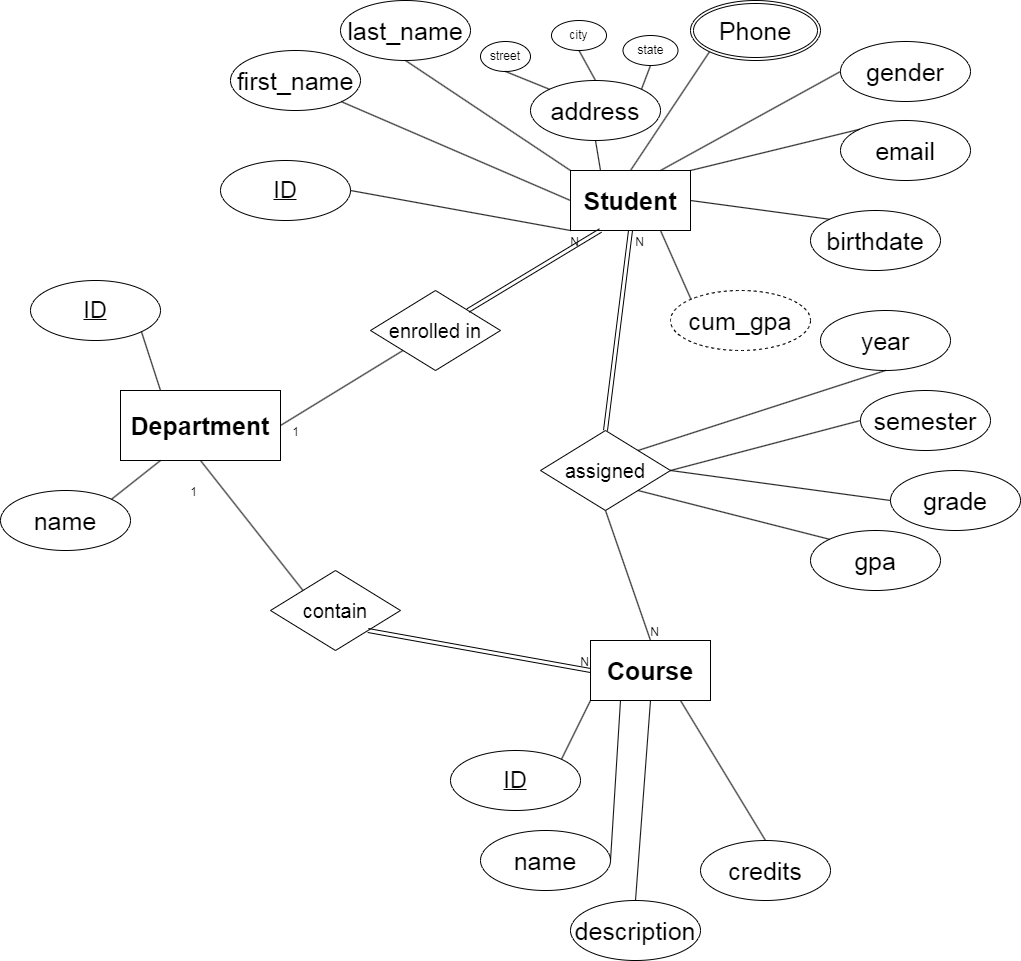

The diagram above was exported from draw.io. Its source (the exported page's mxGraphModel, read from the mxfile embedded in the PNG):
<mxGraphModel dx="880" dy="508" grid="1" gridSize="10" guides="1" tooltips="1" connect="1" arrows="1" fold="1" page="1" pageScale="1" pageWidth="850" pageHeight="1100" math="0" shadow="0" extFonts="Permanent Marker^https://fonts.googleapis.com/css?family=Permanent+Marker">
  <root>
    <mxCell id="0" />
    <mxCell id="1" parent="0" />
    <mxCell id="4fOC01wrKj_6gUVeRU2l-2" value="&lt;font size=&quot;1&quot; style=&quot;&quot;&gt;&lt;b style=&quot;font-size: 25px;&quot;&gt;Department&lt;/b&gt;&lt;/font&gt;" style="rounded=0;whiteSpace=wrap;html=1;" parent="1" vertex="1">
      <mxGeometry x="130" y="400" width="160" height="70" as="geometry" />
    </mxCell>
    <mxCell id="4fOC01wrKj_6gUVeRU2l-4" value="&lt;span style=&quot;font-size: 25px;&quot;&gt;&lt;b&gt;Course&lt;/b&gt;&lt;/span&gt;" style="rounded=0;whiteSpace=wrap;html=1;" parent="1" vertex="1">
      <mxGeometry x="600" y="650" width="120" height="60" as="geometry" />
    </mxCell>
    <mxCell id="4fOC01wrKj_6gUVeRU2l-5" value="&lt;font size=&quot;1&quot; style=&quot;&quot;&gt;&lt;b style=&quot;font-size: 25px;&quot;&gt;Student&lt;/b&gt;&lt;/font&gt;" style="rounded=0;whiteSpace=wrap;html=1;" parent="1" vertex="1">
      <mxGeometry x="580" y="180" width="120" height="60" as="geometry" />
    </mxCell>
    <mxCell id="4fOC01wrKj_6gUVeRU2l-11" value="&lt;font style=&quot;font-size: 23px;&quot;&gt;ID&lt;/font&gt;" style="ellipse;whiteSpace=wrap;html=1;align=center;fontStyle=4;" parent="1" vertex="1">
      <mxGeometry x="460" y="760" width="130" height="60" as="geometry" />
    </mxCell>
    <mxCell id="4fOC01wrKj_6gUVeRU2l-12" value="&lt;font style=&quot;font-size: 25px;&quot;&gt;name&lt;/font&gt;" style="ellipse;whiteSpace=wrap;html=1;align=center;" parent="1" vertex="1">
      <mxGeometry x="490" y="840" width="130" height="60" as="geometry" />
    </mxCell>
    <mxCell id="4fOC01wrKj_6gUVeRU2l-13" value="&lt;font style=&quot;font-size: 25px;&quot;&gt;description&lt;/font&gt;" style="ellipse;whiteSpace=wrap;html=1;align=center;" parent="1" vertex="1">
      <mxGeometry x="580" y="910" width="130" height="60" as="geometry" />
    </mxCell>
    <mxCell id="4fOC01wrKj_6gUVeRU2l-14" value="&lt;font style=&quot;font-size: 25px;&quot;&gt;credits&lt;/font&gt;" style="ellipse;whiteSpace=wrap;html=1;align=center;" parent="1" vertex="1">
      <mxGeometry x="710" y="850" width="130" height="60" as="geometry" />
    </mxCell>
    <mxCell id="4fOC01wrKj_6gUVeRU2l-15" value="" style="endArrow=none;html=1;rounded=0;exitX=1;exitY=0;exitDx=0;exitDy=0;entryX=0;entryY=1;entryDx=0;entryDy=0;" parent="1" source="4fOC01wrKj_6gUVeRU2l-11" target="4fOC01wrKj_6gUVeRU2l-4" edge="1">
      <mxGeometry relative="1" as="geometry">
        <mxPoint x="500" y="660" as="sourcePoint" />
        <mxPoint x="660" y="660" as="targetPoint" />
      </mxGeometry>
    </mxCell>
    <mxCell id="4fOC01wrKj_6gUVeRU2l-16" value="" style="endArrow=none;html=1;rounded=0;exitX=1;exitY=0.5;exitDx=0;exitDy=0;entryX=0.25;entryY=1;entryDx=0;entryDy=0;" parent="1" source="4fOC01wrKj_6gUVeRU2l-12" target="4fOC01wrKj_6gUVeRU2l-4" edge="1">
      <mxGeometry relative="1" as="geometry">
        <mxPoint x="581" y="779" as="sourcePoint" />
        <mxPoint x="660" y="700" as="targetPoint" />
      </mxGeometry>
    </mxCell>
    <mxCell id="4fOC01wrKj_6gUVeRU2l-17" value="" style="endArrow=none;html=1;rounded=0;exitX=0.5;exitY=0;exitDx=0;exitDy=0;entryX=0.5;entryY=1;entryDx=0;entryDy=0;" parent="1" source="4fOC01wrKj_6gUVeRU2l-13" target="4fOC01wrKj_6gUVeRU2l-4" edge="1">
      <mxGeometry relative="1" as="geometry">
        <mxPoint x="630" y="880" as="sourcePoint" />
        <mxPoint x="670" y="710" as="targetPoint" />
      </mxGeometry>
    </mxCell>
    <mxCell id="4fOC01wrKj_6gUVeRU2l-18" value="" style="endArrow=none;html=1;rounded=0;exitX=0.5;exitY=0;exitDx=0;exitDy=0;entryX=0.75;entryY=1;entryDx=0;entryDy=0;" parent="1" source="4fOC01wrKj_6gUVeRU2l-14" target="4fOC01wrKj_6gUVeRU2l-4" edge="1">
      <mxGeometry relative="1" as="geometry">
        <mxPoint x="655" y="920" as="sourcePoint" />
        <mxPoint x="720" y="700" as="targetPoint" />
      </mxGeometry>
    </mxCell>
    <mxCell id="4fOC01wrKj_6gUVeRU2l-19" value="&lt;font style=&quot;font-size: 23px;&quot;&gt;ID&lt;/font&gt;" style="ellipse;whiteSpace=wrap;html=1;align=center;fontStyle=4;" parent="1" vertex="1">
      <mxGeometry x="40" y="290" width="130" height="60" as="geometry" />
    </mxCell>
    <mxCell id="4fOC01wrKj_6gUVeRU2l-20" value="&lt;font style=&quot;font-size: 25px;&quot;&gt;name&lt;/font&gt;" style="ellipse;whiteSpace=wrap;html=1;align=center;" parent="1" vertex="1">
      <mxGeometry x="10" y="500" width="130" height="60" as="geometry" />
    </mxCell>
    <mxCell id="4fOC01wrKj_6gUVeRU2l-21" value="" style="endArrow=none;html=1;rounded=0;exitX=1;exitY=0;exitDx=0;exitDy=0;entryX=0.25;entryY=1;entryDx=0;entryDy=0;" parent="1" source="4fOC01wrKj_6gUVeRU2l-20" target="4fOC01wrKj_6gUVeRU2l-2" edge="1">
      <mxGeometry relative="1" as="geometry">
        <mxPoint x="581" y="779" as="sourcePoint" />
        <mxPoint x="660" y="700" as="targetPoint" />
      </mxGeometry>
    </mxCell>
    <mxCell id="4fOC01wrKj_6gUVeRU2l-22" value="" style="endArrow=none;html=1;rounded=0;exitX=1;exitY=1;exitDx=0;exitDy=0;entryX=0.25;entryY=0;entryDx=0;entryDy=0;" parent="1" source="4fOC01wrKj_6gUVeRU2l-19" target="4fOC01wrKj_6gUVeRU2l-2" edge="1">
      <mxGeometry relative="1" as="geometry">
        <mxPoint x="141" y="509" as="sourcePoint" />
        <mxPoint x="180" y="480" as="targetPoint" />
      </mxGeometry>
    </mxCell>
    <mxCell id="4fOC01wrKj_6gUVeRU2l-23" value="&lt;font style=&quot;font-size: 23px;&quot;&gt;ID&lt;/font&gt;" style="ellipse;whiteSpace=wrap;html=1;align=center;fontStyle=4;" parent="1" vertex="1">
      <mxGeometry x="230" y="170" width="130" height="60" as="geometry" />
    </mxCell>
    <mxCell id="4fOC01wrKj_6gUVeRU2l-24" value="&lt;font style=&quot;font-size: 25px;&quot;&gt;first_name&lt;/font&gt;" style="ellipse;whiteSpace=wrap;html=1;align=center;" parent="1" vertex="1">
      <mxGeometry x="240" y="60" width="130" height="60" as="geometry" />
    </mxCell>
    <mxCell id="4fOC01wrKj_6gUVeRU2l-25" value="&lt;font style=&quot;font-size: 25px;&quot;&gt;gender&lt;/font&gt;" style="ellipse;whiteSpace=wrap;html=1;align=center;" parent="1" vertex="1">
      <mxGeometry x="850" y="51" width="130" height="60" as="geometry" />
    </mxCell>
    <mxCell id="4fOC01wrKj_6gUVeRU2l-26" value="&lt;font style=&quot;font-size: 25px;&quot;&gt;email&lt;/font&gt;" style="ellipse;whiteSpace=wrap;html=1;align=center;" parent="1" vertex="1">
      <mxGeometry x="850" y="130" width="130" height="60" as="geometry" />
    </mxCell>
    <mxCell id="4fOC01wrKj_6gUVeRU2l-27" value="&lt;font style=&quot;font-size: 25px;&quot;&gt;address&lt;/font&gt;" style="ellipse;whiteSpace=wrap;html=1;align=center;" parent="1" vertex="1">
      <mxGeometry x="540" y="90" width="130" height="60" as="geometry" />
    </mxCell>
    <mxCell id="4fOC01wrKj_6gUVeRU2l-28" value="&lt;font style=&quot;font-size: 25px;&quot;&gt;last_name&lt;/font&gt;" style="ellipse;whiteSpace=wrap;html=1;align=center;" parent="1" vertex="1">
      <mxGeometry x="350" y="10" width="130" height="60" as="geometry" />
    </mxCell>
    <mxCell id="4fOC01wrKj_6gUVeRU2l-29" value="&lt;font style=&quot;font-size: 25px;&quot;&gt;birthdate&lt;/font&gt;" style="ellipse;whiteSpace=wrap;html=1;align=center;" parent="1" vertex="1">
      <mxGeometry x="820" y="220" width="130" height="60" as="geometry" />
    </mxCell>
    <mxCell id="4fOC01wrKj_6gUVeRU2l-31" value="" style="endArrow=none;html=1;rounded=0;exitX=1;exitY=0.5;exitDx=0;exitDy=0;entryX=0;entryY=1;entryDx=0;entryDy=0;" parent="1" source="4fOC01wrKj_6gUVeRU2l-23" target="4fOC01wrKj_6gUVeRU2l-5" edge="1">
      <mxGeometry relative="1" as="geometry">
        <mxPoint x="161" y="351" as="sourcePoint" />
        <mxPoint x="180" y="410" as="targetPoint" />
      </mxGeometry>
    </mxCell>
    <mxCell id="4fOC01wrKj_6gUVeRU2l-32" value="" style="endArrow=none;html=1;rounded=0;exitX=1;exitY=1;exitDx=0;exitDy=0;entryX=0;entryY=0.5;entryDx=0;entryDy=0;" parent="1" source="4fOC01wrKj_6gUVeRU2l-24" target="4fOC01wrKj_6gUVeRU2l-5" edge="1">
      <mxGeometry relative="1" as="geometry">
        <mxPoint x="330" y="130" as="sourcePoint" />
        <mxPoint x="590" y="250" as="targetPoint" />
      </mxGeometry>
    </mxCell>
    <mxCell id="4fOC01wrKj_6gUVeRU2l-33" value="" style="endArrow=none;html=1;rounded=0;exitX=0.5;exitY=1;exitDx=0;exitDy=0;entryX=0;entryY=0;entryDx=0;entryDy=0;" parent="1" source="4fOC01wrKj_6gUVeRU2l-28" target="4fOC01wrKj_6gUVeRU2l-5" edge="1">
      <mxGeometry relative="1" as="geometry">
        <mxPoint x="401" y="91" as="sourcePoint" />
        <mxPoint x="590" y="220" as="targetPoint" />
      </mxGeometry>
    </mxCell>
    <mxCell id="4fOC01wrKj_6gUVeRU2l-34" value="" style="endArrow=none;html=1;rounded=0;exitX=0.5;exitY=1;exitDx=0;exitDy=0;entryX=0.25;entryY=0;entryDx=0;entryDy=0;" parent="1" source="4fOC01wrKj_6gUVeRU2l-27" target="4fOC01wrKj_6gUVeRU2l-5" edge="1">
      <mxGeometry relative="1" as="geometry">
        <mxPoint x="500" y="80" as="sourcePoint" />
        <mxPoint x="590" y="190" as="targetPoint" />
      </mxGeometry>
    </mxCell>
    <mxCell id="4fOC01wrKj_6gUVeRU2l-35" value="" style="endArrow=none;html=1;rounded=0;exitX=0;exitY=1;exitDx=0;exitDy=0;entryX=0.5;entryY=0;entryDx=0;entryDy=0;" parent="1" source="4fOC01wrKj_6gUVeRU2l-73" target="4fOC01wrKj_6gUVeRU2l-5" edge="1">
      <mxGeometry relative="1" as="geometry">
        <mxPoint x="708.5798489951435" y="60.99959212124463" as="sourcePoint" />
        <mxPoint x="620" y="190" as="targetPoint" />
      </mxGeometry>
    </mxCell>
    <mxCell id="4fOC01wrKj_6gUVeRU2l-36" value="" style="endArrow=none;html=1;rounded=0;exitX=0;exitY=0.5;exitDx=0;exitDy=0;entryX=0.75;entryY=0;entryDx=0;entryDy=0;" parent="1" source="4fOC01wrKj_6gUVeRU2l-25" target="4fOC01wrKj_6gUVeRU2l-5" edge="1">
      <mxGeometry relative="1" as="geometry">
        <mxPoint x="719" y="71" as="sourcePoint" />
        <mxPoint x="650" y="190" as="targetPoint" />
      </mxGeometry>
    </mxCell>
    <mxCell id="4fOC01wrKj_6gUVeRU2l-37" value="" style="endArrow=none;html=1;rounded=0;exitX=0;exitY=0;exitDx=0;exitDy=0;entryX=1;entryY=0;entryDx=0;entryDy=0;" parent="1" source="4fOC01wrKj_6gUVeRU2l-26" target="4fOC01wrKj_6gUVeRU2l-5" edge="1">
      <mxGeometry relative="1" as="geometry">
        <mxPoint x="720" y="130" as="sourcePoint" />
        <mxPoint x="700" y="180" as="targetPoint" />
      </mxGeometry>
    </mxCell>
    <mxCell id="4fOC01wrKj_6gUVeRU2l-38" value="" style="endArrow=none;html=1;rounded=0;exitX=1;exitY=0.5;exitDx=0;exitDy=0;entryX=0;entryY=0;entryDx=0;entryDy=0;" parent="1" source="4fOC01wrKj_6gUVeRU2l-5" target="4fOC01wrKj_6gUVeRU2l-29" edge="1">
      <mxGeometry relative="1" as="geometry">
        <mxPoint x="330" y="130" as="sourcePoint" />
        <mxPoint x="590" y="250" as="targetPoint" />
      </mxGeometry>
    </mxCell>
    <mxCell id="4fOC01wrKj_6gUVeRU2l-39" value="&lt;font style=&quot;font-size: 20px;&quot;&gt;contain&lt;/font&gt;" style="shape=rhombus;perimeter=rhombusPerimeter;whiteSpace=wrap;html=1;align=center;" parent="1" vertex="1">
      <mxGeometry x="280" y="580" width="130" height="80" as="geometry" />
    </mxCell>
    <mxCell id="4fOC01wrKj_6gUVeRU2l-40" value="&lt;span style=&quot;font-size: 20px;&quot;&gt;assigned&lt;/span&gt;" style="shape=rhombus;perimeter=rhombusPerimeter;whiteSpace=wrap;html=1;align=center;" parent="1" vertex="1">
      <mxGeometry x="550" y="440" width="130" height="80" as="geometry" />
    </mxCell>
    <mxCell id="4fOC01wrKj_6gUVeRU2l-41" value="&lt;span style=&quot;font-size: 20px;&quot;&gt;enrolled in&lt;/span&gt;" style="shape=rhombus;perimeter=rhombusPerimeter;whiteSpace=wrap;html=1;align=center;" parent="1" vertex="1">
      <mxGeometry x="380" y="300" width="130" height="80" as="geometry" />
    </mxCell>
    <mxCell id="4fOC01wrKj_6gUVeRU2l-42" value="&lt;font style=&quot;font-size: 25px;&quot;&gt;grade&lt;/font&gt;" style="ellipse;whiteSpace=wrap;html=1;align=center;" parent="1" vertex="1">
      <mxGeometry x="900" y="480" width="130" height="60" as="geometry" />
    </mxCell>
    <mxCell id="4fOC01wrKj_6gUVeRU2l-43" value="&lt;font style=&quot;font-size: 25px;&quot;&gt;semester&lt;/font&gt;" style="ellipse;whiteSpace=wrap;html=1;align=center;" parent="1" vertex="1">
      <mxGeometry x="870" y="400" width="130" height="60" as="geometry" />
    </mxCell>
    <mxCell id="4fOC01wrKj_6gUVeRU2l-44" value="&lt;font style=&quot;font-size: 25px;&quot;&gt;year&lt;/font&gt;" style="ellipse;whiteSpace=wrap;html=1;align=center;" parent="1" vertex="1">
      <mxGeometry x="830" y="320" width="130" height="60" as="geometry" />
    </mxCell>
    <mxCell id="4fOC01wrKj_6gUVeRU2l-45" value="" style="endArrow=none;html=1;rounded=0;exitX=1;exitY=0;exitDx=0;exitDy=0;entryX=0.5;entryY=1;entryDx=0;entryDy=0;" parent="1" source="4fOC01wrKj_6gUVeRU2l-40" target="4fOC01wrKj_6gUVeRU2l-44" edge="1">
      <mxGeometry relative="1" as="geometry">
        <mxPoint x="330" y="130" as="sourcePoint" />
        <mxPoint x="590" y="250" as="targetPoint" />
      </mxGeometry>
    </mxCell>
    <mxCell id="4fOC01wrKj_6gUVeRU2l-46" value="" style="endArrow=none;html=1;rounded=0;exitX=1;exitY=0.5;exitDx=0;exitDy=0;entryX=0;entryY=0.5;entryDx=0;entryDy=0;" parent="1" source="4fOC01wrKj_6gUVeRU2l-40" target="4fOC01wrKj_6gUVeRU2l-43" edge="1">
      <mxGeometry relative="1" as="geometry">
        <mxPoint x="455" y="310" as="sourcePoint" />
        <mxPoint x="425" y="270" as="targetPoint" />
      </mxGeometry>
    </mxCell>
    <mxCell id="4fOC01wrKj_6gUVeRU2l-48" value="" style="endArrow=none;html=1;rounded=0;exitX=1;exitY=0.5;exitDx=0;exitDy=0;entryX=0;entryY=0.5;entryDx=0;entryDy=0;" parent="1" source="4fOC01wrKj_6gUVeRU2l-40" target="4fOC01wrKj_6gUVeRU2l-42" edge="1">
      <mxGeometry relative="1" as="geometry">
        <mxPoint x="423" y="330" as="sourcePoint" />
        <mxPoint x="331" y="261" as="targetPoint" />
      </mxGeometry>
    </mxCell>
    <mxCell id="4fOC01wrKj_6gUVeRU2l-55" value="" style="shape=link;html=1;rounded=0;exitX=0.5;exitY=0;exitDx=0;exitDy=0;entryX=0.5;entryY=1;entryDx=0;entryDy=0;" parent="1" source="4fOC01wrKj_6gUVeRU2l-40" target="4fOC01wrKj_6gUVeRU2l-5" edge="1">
      <mxGeometry relative="1" as="geometry">
        <mxPoint x="500" y="500" as="sourcePoint" />
        <mxPoint x="750" y="420" as="targetPoint" />
      </mxGeometry>
    </mxCell>
    <mxCell id="4fOC01wrKj_6gUVeRU2l-56" value="N" style="resizable=0;html=1;whiteSpace=wrap;align=right;verticalAlign=bottom;" parent="4fOC01wrKj_6gUVeRU2l-55" connectable="0" vertex="1">
      <mxGeometry x="1" relative="1" as="geometry">
        <mxPoint x="15" y="20" as="offset" />
      </mxGeometry>
    </mxCell>
    <mxCell id="4fOC01wrKj_6gUVeRU2l-57" value="" style="endArrow=none;html=1;rounded=0;entryX=0.5;entryY=0;entryDx=0;entryDy=0;exitX=0.5;exitY=1;exitDx=0;exitDy=0;" parent="1" source="4fOC01wrKj_6gUVeRU2l-40" target="4fOC01wrKj_6gUVeRU2l-4" edge="1">
      <mxGeometry relative="1" as="geometry">
        <mxPoint x="560" y="370" as="sourcePoint" />
        <mxPoint x="720" y="370" as="targetPoint" />
      </mxGeometry>
    </mxCell>
    <mxCell id="4fOC01wrKj_6gUVeRU2l-58" value="N" style="resizable=0;html=1;whiteSpace=wrap;align=right;verticalAlign=bottom;" parent="4fOC01wrKj_6gUVeRU2l-57" connectable="0" vertex="1">
      <mxGeometry x="1" relative="1" as="geometry">
        <mxPoint x="10" as="offset" />
      </mxGeometry>
    </mxCell>
    <mxCell id="4fOC01wrKj_6gUVeRU2l-59" value="" style="shape=link;html=1;rounded=0;entryX=0;entryY=0.5;entryDx=0;entryDy=0;exitX=1;exitY=1;exitDx=0;exitDy=0;" parent="1" source="4fOC01wrKj_6gUVeRU2l-39" target="4fOC01wrKj_6gUVeRU2l-4" edge="1">
      <mxGeometry relative="1" as="geometry">
        <mxPoint x="460" y="590" as="sourcePoint" />
        <mxPoint x="620" y="590" as="targetPoint" />
      </mxGeometry>
    </mxCell>
    <mxCell id="4fOC01wrKj_6gUVeRU2l-60" value="N" style="resizable=0;html=1;whiteSpace=wrap;align=right;verticalAlign=bottom;" parent="4fOC01wrKj_6gUVeRU2l-59" connectable="0" vertex="1">
      <mxGeometry x="1" relative="1" as="geometry" />
    </mxCell>
    <mxCell id="4fOC01wrKj_6gUVeRU2l-61" value="" style="endArrow=none;html=1;rounded=0;exitX=0.5;exitY=1;exitDx=0;exitDy=0;entryX=0;entryY=0;entryDx=0;entryDy=0;" parent="1" source="4fOC01wrKj_6gUVeRU2l-2" target="4fOC01wrKj_6gUVeRU2l-39" edge="1">
      <mxGeometry relative="1" as="geometry">
        <mxPoint x="460" y="510" as="sourcePoint" />
        <mxPoint x="620" y="510" as="targetPoint" />
      </mxGeometry>
    </mxCell>
    <mxCell id="4fOC01wrKj_6gUVeRU2l-62" value="1" style="resizable=0;html=1;whiteSpace=wrap;align=right;verticalAlign=bottom;" parent="4fOC01wrKj_6gUVeRU2l-61" connectable="0" vertex="1">
      <mxGeometry x="1" relative="1" as="geometry">
        <mxPoint x="-105" y="-90" as="offset" />
      </mxGeometry>
    </mxCell>
    <mxCell id="4fOC01wrKj_6gUVeRU2l-63" value="" style="shape=link;html=1;rounded=0;entryX=0.25;entryY=1;entryDx=0;entryDy=0;exitX=1;exitY=0;exitDx=0;exitDy=0;" parent="1" source="4fOC01wrKj_6gUVeRU2l-41" target="4fOC01wrKj_6gUVeRU2l-5" edge="1">
      <mxGeometry relative="1" as="geometry">
        <mxPoint x="460" y="370" as="sourcePoint" />
        <mxPoint x="620" y="370" as="targetPoint" />
      </mxGeometry>
    </mxCell>
    <mxCell id="4fOC01wrKj_6gUVeRU2l-64" value="N" style="resizable=0;html=1;whiteSpace=wrap;align=right;verticalAlign=bottom;" parent="4fOC01wrKj_6gUVeRU2l-63" connectable="0" vertex="1">
      <mxGeometry x="1" relative="1" as="geometry">
        <mxPoint x="-20" y="20" as="offset" />
      </mxGeometry>
    </mxCell>
    <mxCell id="4fOC01wrKj_6gUVeRU2l-65" value="" style="endArrow=none;html=1;rounded=0;entryX=1;entryY=0.5;entryDx=0;entryDy=0;exitX=0;exitY=1;exitDx=0;exitDy=0;" parent="1" source="4fOC01wrKj_6gUVeRU2l-41" target="4fOC01wrKj_6gUVeRU2l-2" edge="1">
      <mxGeometry relative="1" as="geometry">
        <mxPoint x="460" y="370" as="sourcePoint" />
        <mxPoint x="620" y="370" as="targetPoint" />
      </mxGeometry>
    </mxCell>
    <mxCell id="4fOC01wrKj_6gUVeRU2l-66" value="1" style="resizable=0;html=1;whiteSpace=wrap;align=right;verticalAlign=bottom;" parent="4fOC01wrKj_6gUVeRU2l-65" connectable="0" vertex="1">
      <mxGeometry x="1" relative="1" as="geometry">
        <mxPoint x="20" y="15" as="offset" />
      </mxGeometry>
    </mxCell>
    <mxCell id="4fOC01wrKj_6gUVeRU2l-68" value="&lt;span style=&quot;font-size: 25px;&quot;&gt;gpa&lt;/span&gt;" style="ellipse;whiteSpace=wrap;html=1;align=center;" parent="1" vertex="1">
      <mxGeometry x="820" y="540" width="130" height="60" as="geometry" />
    </mxCell>
    <mxCell id="4fOC01wrKj_6gUVeRU2l-69" value="" style="endArrow=none;html=1;rounded=0;exitX=1;exitY=1;exitDx=0;exitDy=0;entryX=0;entryY=0;entryDx=0;entryDy=0;" parent="1" source="4fOC01wrKj_6gUVeRU2l-40" target="4fOC01wrKj_6gUVeRU2l-68" edge="1">
      <mxGeometry relative="1" as="geometry">
        <mxPoint x="390" y="350" as="sourcePoint" />
        <mxPoint x="271" y="241" as="targetPoint" />
      </mxGeometry>
    </mxCell>
    <mxCell id="4fOC01wrKj_6gUVeRU2l-71" value="" style="endArrow=none;html=1;rounded=0;exitX=0.75;exitY=1;exitDx=0;exitDy=0;entryX=0;entryY=0;entryDx=0;entryDy=0;" parent="1" source="4fOC01wrKj_6gUVeRU2l-5" target="4fOC01wrKj_6gUVeRU2l-72" edge="1">
      <mxGeometry relative="1" as="geometry">
        <mxPoint x="710" y="250" as="sourcePoint" />
        <mxPoint x="710.0000000000077" y="330" as="targetPoint" />
      </mxGeometry>
    </mxCell>
    <mxCell id="4fOC01wrKj_6gUVeRU2l-72" value="&lt;font style=&quot;font-size: 25px;&quot;&gt;cum_gpa&lt;/font&gt;" style="ellipse;whiteSpace=wrap;html=1;align=center;dashed=1;" parent="1" vertex="1">
      <mxGeometry x="680" y="300" width="140" height="60" as="geometry" />
    </mxCell>
    <mxCell id="4fOC01wrKj_6gUVeRU2l-73" value="&lt;font style=&quot;font-size: 25px;&quot;&gt;Phone&lt;/font&gt;" style="ellipse;shape=doubleEllipse;margin=3;whiteSpace=wrap;html=1;align=center;" parent="1" vertex="1">
      <mxGeometry x="700" y="10" width="130" height="60" as="geometry" />
    </mxCell>
    <mxCell id="4fOC01wrKj_6gUVeRU2l-75" value="street" style="ellipse;whiteSpace=wrap;html=1;align=center;" parent="1" vertex="1">
      <mxGeometry x="490" y="51" width="50" height="30" as="geometry" />
    </mxCell>
    <mxCell id="4fOC01wrKj_6gUVeRU2l-76" value="city" style="ellipse;whiteSpace=wrap;html=1;align=center;" parent="1" vertex="1">
      <mxGeometry x="561" y="30" width="55" height="30" as="geometry" />
    </mxCell>
    <mxCell id="4fOC01wrKj_6gUVeRU2l-77" value="" style="endArrow=none;html=1;rounded=0;exitX=0.5;exitY=1;exitDx=0;exitDy=0;entryX=0.5;entryY=0;entryDx=0;entryDy=0;" parent="1" source="4fOC01wrKj_6gUVeRU2l-76" target="4fOC01wrKj_6gUVeRU2l-27" edge="1">
      <mxGeometry relative="1" as="geometry">
        <mxPoint x="729" y="71" as="sourcePoint" />
        <mxPoint x="650" y="190" as="targetPoint" />
      </mxGeometry>
    </mxCell>
    <mxCell id="4fOC01wrKj_6gUVeRU2l-78" value="" style="endArrow=none;html=1;rounded=0;exitX=0.5;exitY=1;exitDx=0;exitDy=0;entryX=0;entryY=0;entryDx=0;entryDy=0;" parent="1" source="4fOC01wrKj_6gUVeRU2l-75" target="4fOC01wrKj_6gUVeRU2l-27" edge="1">
      <mxGeometry relative="1" as="geometry">
        <mxPoint x="670" y="50" as="sourcePoint" />
        <mxPoint x="661" y="109" as="targetPoint" />
      </mxGeometry>
    </mxCell>
    <mxCell id="4fOC01wrKj_6gUVeRU2l-79" value="" style="endArrow=none;html=1;rounded=0;exitX=0.5;exitY=1;exitDx=0;exitDy=0;entryX=1;entryY=0;entryDx=0;entryDy=0;" parent="1" source="4fOC01wrKj_6gUVeRU2l-80" target="4fOC01wrKj_6gUVeRU2l-27" edge="1">
      <mxGeometry relative="1" as="geometry">
        <mxPoint x="599" y="70" as="sourcePoint" />
        <mxPoint x="615" y="100" as="targetPoint" />
      </mxGeometry>
    </mxCell>
    <mxCell id="4fOC01wrKj_6gUVeRU2l-80" value="state" style="ellipse;whiteSpace=wrap;html=1;align=center;" parent="1" vertex="1">
      <mxGeometry x="632.5" y="45" width="55" height="30" as="geometry" />
    </mxCell>
  </root>
</mxGraphModel>